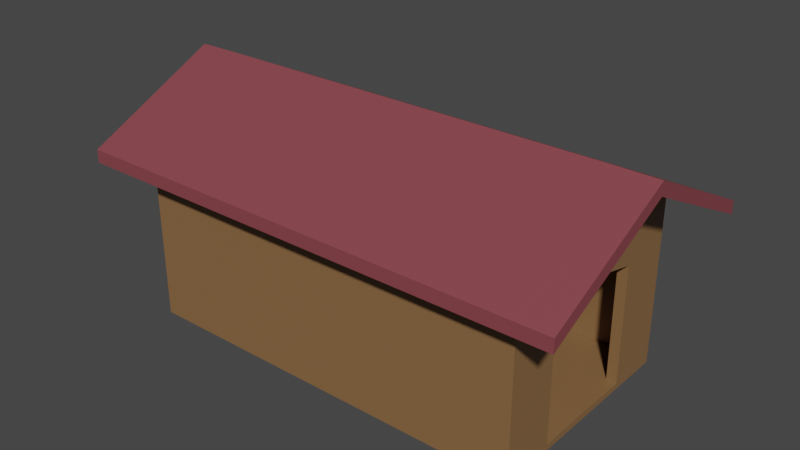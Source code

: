 # Source: doghouse.blend  (saved by Blender 2.92.15; exported with 4.5.12 LTS)
import bpy
from mathutils import Matrix  # noqa: F401  (used for matrix-valued properties, if any)

bpy.ops.wm.read_factory_settings(use_empty=True)
scene = bpy.context.scene
scene.name = 'Scene'

# ---- collections
col_collection = bpy.data.collections.new('Collection'); scene.collection.children.link(col_collection)

# ---- materials (node trees are filled in below, after node groups)
mat_material_001 = bpy.data.materials.new('Material.001')
mat_material_001.use_transparent_shadow = False
mat_material_002 = bpy.data.materials.new('Material.002')
mat_material_002.use_transparent_shadow = False

# ---- material node trees
mat_material_001.use_nodes = True; mat_material_001.node_tree.nodes.clear()
_N = mat_material_001.node_tree.nodes; _L = mat_material_001.node_tree.links
n0 = _N.new('ShaderNodeBsdfPrincipled'); n0.name = 'Principled BSDF'; n0.location = (10, 300)
n0.distribution = 'GGX'
n0.subsurface_method = 'BURLEY'
n0.inputs[0].default_value = (0.2423, 0.1297, 0.05353, 1.0)
n0.inputs[3].default_value = 1.45
n0.inputs[27].default_value = (0.0, 0.0, 0.0, 1.0)
n0.inputs[28].default_value = 1.0
n1 = _N.new('ShaderNodeOutputMaterial'); n1.name = 'Material Output'; n1.location = (300, 300)
_L.new(n0.outputs[0], n1.inputs[0])
n1.is_active_output = True
mat_material_002.use_nodes = True; mat_material_002.node_tree.nodes.clear()
_N = mat_material_002.node_tree.nodes; _L = mat_material_002.node_tree.links
n0 = _N.new('ShaderNodeBsdfPrincipled'); n0.name = 'Principled BSDF'; n0.location = (10, 300)
n0.distribution = 'GGX'
n0.subsurface_method = 'BURLEY'
n0.inputs[0].default_value = (0.2423, 0.05704, 0.06803, 1.0)
n0.inputs[3].default_value = 1.45
n0.inputs[27].default_value = (0.0, 0.0, 0.0, 1.0)
n0.inputs[28].default_value = 1.0
n1 = _N.new('ShaderNodeOutputMaterial'); n1.name = 'Material Output'; n1.location = (300, 300)
_L.new(n0.outputs[0], n1.inputs[0])
n1.is_active_output = True

# ---- world
world_world = bpy.data.worlds.new('World'); scene.world = world_world
world_world.use_nodes = True; world_world.node_tree.nodes.clear()
_N = world_world.node_tree.nodes; _L = world_world.node_tree.links
n0 = _N.new('ShaderNodeOutputWorld'); n0.name = 'World Output'; n0.location = (300, 300)
n1 = _N.new('ShaderNodeBackground'); n1.name = 'Background'; n1.location = (10, 300)
n1.inputs[0].default_value = (0.05088, 0.05088, 0.05088, 1.0)
_L.new(n1.outputs[0], n0.inputs[0])
n0.is_active_output = True
world_world.color = (0.05088, 0.05088, 0.05088)
world_world.use_sun_shadow = False
world_world.sun_shadow_jitter_overblur = 0.0

# ---- meshes
me_cube_002 = bpy.data.meshes.new('Cube.002')
me_cube_002.from_pydata([(-0.5, -0.5, -0.5), (-0.5, -0.5, 0.2748), (-0.5, 0.5, -0.5), (-0.5, 0.5, 0.2748), (1.311, -0.5, -0.5), (1.311, -0.5, 0.2748), (1.311, 0.5, -0.5), (1.311, 0.5, 0.2748), (-0.5, 0.0, -0.5), (-0.5, 0.0, 0.5193), (1.311, 0.0, -0.5), (1.311, 0.0, 0.5193), (-0.5, 0.0, 0.5671), (-0.5, 0.5, 0.3227), (1.311, 0.5, 0.3227), (1.311, 0.0, 0.5671), (1.311, -0.5, 0.3227), (-0.5, -0.5, 0.3227), (-0.7173, 0.0, 0.5059), (-0.7173, 0.62, 0.2028), (1.528, 0.62, 0.2028), (1.528, 0.0, 0.5059), (1.528, -0.62, 0.2028), (-0.7173, -0.62, 0.2028), (1.528, 0.0, 0.5652), (-0.7173, 0.0, 0.5652), (-0.7173, 0.62, 0.2621), (1.528, 0.62, 0.2621), (1.528, -0.62, 0.2621), (-0.7173, -0.62, 0.2621), (-0.5, -0.5, 0.0), (-0.5, 0.5, 0.0), (1.311, 0.5, 0.0), (1.311, -0.5, 0.0), (1.311, 0.0, 0.1222), (-0.5, 0.0, 0.1222), (-0.5, 0.25, 0.397), (1.311, 0.25, -0.5), (-0.5, 0.25, -0.5), (1.311, 0.25, 0.397), (-0.5, 0.25, 0.4449), (1.311, 0.25, 0.4449), (-0.7173, 0.31, 0.3543), (1.528, 0.31, 0.3543), (-0.7173, 0.31, 0.4137), (1.528, 0.31, 0.4137), (1.311, 0.25, 0.06111), (-0.5, 0.25, 0.06111), (-0.5, -0.25, -0.5), (1.311, -0.25, 0.397), (-0.5, -0.25, 0.397), (1.311, -0.25, -0.5), (1.311, -0.25, 0.4449), (-0.5, -0.25, 0.4449), (1.528, -0.31, 0.3543), (-0.7173, -0.31, 0.3543), (1.528, -0.31, 0.4137), (-0.7173, -0.31, 0.4137), (-0.5, -0.25, 0.06111), (1.311, -0.25, 0.06111), (-0.5, 0.5, -0.4763), (1.311, 0.5, -0.4763), (1.311, -0.5, -0.4763), (1.311, 0.0, -0.4705), (-0.5, 0.0, -0.4705), (-0.5, -0.5, -0.4763), (-0.5, 0.25, -0.4734), (1.311, 0.25, -0.4734), (1.311, -0.25, -0.4734), (-0.5, -0.25, -0.4734), (1.265, 0.25, 0.06111), (1.265, 0.0, 0.1222), (1.265, -0.25, 0.06111), (1.265, 0.0, -0.4705), (1.265, 0.25, -0.4734), (1.265, -0.25, -0.4734), (0.1202, 0.3734, 0.2486), (0.1202, 0.0, 0.3308), (0.1202, -0.3734, 0.2486), (0.1202, 0.0, -0.4705), (0.1202, 0.3734, -0.4704), (0.1202, -0.3734, -0.4704), (1.27, 0.4823, 0.2591), (1.237, 0.0, 0.3434), (1.27, -0.4823, 0.2591), (1.27, 0.4823, -0.478), (0.1936, 0.4823, -0.478), (1.27, -0.4823, -0.478), (0.1936, 0.4823, 0.2591), (0.1605, 0.0, 0.3434), (0.1936, -0.4823, 0.2591), (0.1936, -0.4823, -0.478), (1.295, 0.0, 0.1222), (1.28, 0.0, 0.1222), (1.28, 0.25, 0.06111), (1.295, 0.25, 0.06111), (1.295, 0.0, -0.4705), (1.28, 0.0, -0.4705), (1.28, -0.25, -0.4734), (1.295, -0.25, -0.4734), (1.295, -0.25, 0.06111), (1.28, -0.25, 0.06111), (1.295, 0.25, -0.4734), (1.28, 0.25, -0.4734)], [], [(47, 36, 3, 31), (31, 3, 7, 32), (59, 49, 5, 33), (33, 5, 1, 30), (48, 51, 4, 0), (13, 14, 27, 26), (53, 12, 25, 57), (38, 37, 10, 8), (46, 39, 11, 34), (58, 50, 9, 35), (52, 53, 17, 16), (41, 40, 12, 15), (40, 13, 26, 44), (50, 1, 23, 55), (16, 17, 29, 28), (36, 9, 18, 42), (43, 20, 27, 45), (54, 21, 24, 56), (55, 23, 29, 57), (42, 18, 25, 44), (23, 22, 28, 29), (20, 19, 26, 27), (1, 5, 22, 23), (41, 15, 24, 45), (49, 11, 21, 54), (39, 7, 20, 43), (7, 3, 19, 20), (52, 16, 28, 56), (69, 58, 35, 64), (98, 97, 73, 75), (62, 33, 30, 65), (68, 59, 33, 62), (60, 31, 32, 61), (66, 47, 31, 60), (64, 35, 47, 66), (61, 32, 46, 67), (11, 39, 43, 21), (14, 41, 45, 27), (19, 42, 44, 26), (21, 43, 45, 24), (3, 36, 42, 19), (12, 40, 44, 25), (14, 13, 40, 41), (32, 7, 39, 46), (2, 6, 37, 38), (35, 9, 36, 47), (94, 93, 71, 70), (65, 30, 58, 69), (15, 52, 56, 24), (5, 49, 54, 22), (18, 55, 57, 25), (22, 54, 56, 28), (9, 50, 55, 18), (15, 12, 53, 52), (30, 1, 50, 58), (17, 53, 57, 29), (8, 10, 51, 48), (34, 11, 49, 59), (0, 65, 69, 48), (10, 63, 68, 51), (6, 61, 67, 37), (8, 64, 66, 38), (38, 66, 60, 2), (2, 60, 61, 6), (51, 68, 62, 4), (4, 62, 65, 0), (37, 67, 63, 10), (48, 69, 64, 8), (78, 77, 89, 90), (73, 74, 80, 79), (93, 101, 72, 71), (97, 103, 74, 73), (103, 94, 70, 74), (101, 98, 75, 72), (80, 76, 77, 79), (79, 77, 78, 81), (81, 78, 90, 91), (75, 73, 79, 81), (80, 74, 85, 86), (77, 76, 88, 89), (84, 87, 91, 90), (82, 83, 89, 88), (85, 82, 88, 86), (83, 84, 90, 89), (75, 81, 91, 87), (74, 70, 82, 85), (70, 71, 83, 82), (72, 75, 87, 84), (71, 72, 84, 83), (76, 80, 86, 88), (59, 68, 99, 100), (100, 99, 98, 101), (67, 46, 95, 102), (102, 95, 94, 103), (63, 67, 102, 96), (96, 102, 103, 97), (34, 59, 100, 92), (92, 100, 101, 93), (46, 34, 92, 95), (95, 92, 93, 94), (68, 63, 96, 99), (99, 96, 97, 98)])
me_cube_002.polygons.foreach_set('material_index', [0, 0, 0, 0, 0, 1, 1, 0, 0, 0, 1, 1, 1, 1, 1, 1, 1, 1, 1, 1, 1, 1, 1, 1, 1, 1, 1, 1, 0, 0, 0, 0, 0, 0, 0, 0, 1, 1, 1, 1, 1, 1, 1, 0, 0, 0, 0, 0, 1, 1, 1, 1, 1, 1, 0, 1, 0, 0, 0, 0, 0, 0, 0, 0, 0, 0, 0, 0, 1, 0, 0, 0, 0, 0, 0, 0, 0, 0, 0, 1, 0, 1, 0, 1, 0, 0, 1, 0, 0, 0, 0, 0, 0, 0, 0, 0, 0, 0, 0, 0, 0, 0])
_uv = me_cube_002.uv_layers.new(name='UVMap')
_uv.uv.foreach_set('vector', [0.5, 0.1875, 0.625, 0.1875, 0.625, 0.25, 0.5, 0.25, 0.5, 0.25, 0.625, 0.25, 0.625, 0.5, 0.5, 0.5, 0.5, 0.6875, 0.625, 0.6875, 0.625, 0.75, 0.5, 0.75, 0.5, 0.75, 0.625, 0.75, 0.625, 1.0, 0.5, 1.0, 0.125, 0.6875, 0.375, 0.6875, 0.375, 0.75, 0.125, 0.75, 0.875, 0.5, 0.625, 0.5, 0.625, 0.5, 0.875, 0.5, 0.875, 0.6875, 0.875, 0.625, 0.875, 0.625, 0.875, 0.6875, 0.125, 0.5625, 0.375, 0.5625, 0.375, 0.625, 0.125, 0.625, 0.5, 0.5625, 0.625, 0.5625, 0.625, 0.625, 0.5, 0.625, 0.5, 0.0625, 0.625, 0.0625, 0.625, 0.125, 0.5, 0.125, 0.625, 0.6875, 0.875, 0.6875, 0.875, 0.75, 0.625, 0.75, 0.625, 0.5625, 0.875, 0.5625, 0.875, 0.625, 0.625, 0.625, 0.875, 0.5625, 0.875, 0.5, 0.875, 0.5, 0.875, 0.5625, 0.625, 0.0625, 0.625, 0.0, 0.625, 0.0, 0.625, 0.0625, 0.625, 0.75, 0.875, 0.75, 0.875, 0.75, 0.625, 0.75, 0.625, 0.1875, 0.625, 0.125, 0.625, 0.125, 0.625, 0.1875, 0.625, 0.5625, 0.625, 0.5, 0.625, 0.5, 0.625, 0.5625, 0.625, 0.6875, 0.625, 0.625, 0.625, 0.625, 0.625, 0.6875, 0.625, 0.0625, 0.625, 0.0, 0.625, 0.0, 0.625, 0.0625, 0.625, 0.1875, 0.625, 0.125, 0.625, 0.125, 0.625, 0.1875, 0.625, 1.0, 0.625, 0.75, 0.625, 0.75, 0.625, 1.0, 0.625, 0.5, 0.625, 0.25, 0.625, 0.25, 0.625, 0.5, 0.625, 1.0, 0.625, 0.75, 0.625, 0.75, 0.625, 1.0, 0.625, 0.5625, 0.625, 0.625, 0.625, 0.625, 0.625, 0.5625, 0.625, 0.6875, 0.625, 0.625, 0.625, 0.625, 0.625, 0.6875, 0.625, 0.5625, 0.625, 0.5, 0.625, 0.5, 0.625, 0.5625, 0.625, 0.5, 0.625, 0.25, 0.625, 0.25, 0.625, 0.5, 0.625, 0.6875, 0.625, 0.75, 0.625, 0.75, 0.625, 0.6875, 0.3809, 0.0625, 0.5, 0.0625, 0.5, 0.125, 0.3809, 0.125, 0.3809, 0.6875, 0.3809, 0.625, 0.3809, 0.625, 0.3809, 0.6875, 0.3809, 0.75, 0.5, 0.75, 0.5, 1.0, 0.3809, 1.0, 0.3809, 0.6875, 0.5, 0.6875, 0.5, 0.75, 0.3809, 0.75, 0.3809, 0.25, 0.5, 0.25, 0.5, 0.5, 0.3809, 0.5, 0.3809, 0.1875, 0.5, 0.1875, 0.5, 0.25, 0.3809, 0.25, 0.3809, 0.125, 0.5, 0.125, 0.5, 0.1875, 0.3809, 0.1875, 0.3809, 0.5, 0.5, 0.5, 0.5, 0.5625, 0.3809, 0.5625, 0.625, 0.625, 0.625, 0.5625, 0.625, 0.5625, 0.625, 0.625, 0.625, 0.5, 0.625, 0.5625, 0.625, 0.5625, 0.625, 0.5, 0.625, 0.25, 0.625, 0.1875, 0.625, 0.1875, 0.625, 0.25, 0.625, 0.625, 0.625, 0.5625, 0.625, 0.5625, 0.625, 0.625, 0.625, 0.25, 0.625, 0.1875, 0.625, 0.1875, 0.625, 0.25, 0.875, 0.625, 0.875, 0.5625, 0.875, 0.5625, 0.875, 0.625, 0.625, 0.5, 0.875, 0.5, 0.875, 0.5625, 0.625, 0.5625, 0.5, 0.5, 0.625, 0.5, 0.625, 0.5625, 0.5, 0.5625, 0.125, 0.5, 0.375, 0.5, 0.375, 0.5625, 0.125, 0.5625, 0.5, 0.125, 0.625, 0.125, 0.625, 0.1875, 0.5, 0.1875, 0.5, 0.5625, 0.5, 0.625, 0.5, 0.625, 0.5, 0.5625, 0.3809, 0.0, 0.5, 0.0, 0.5, 0.0625, 0.3809, 0.0625, 0.625, 0.625, 0.625, 0.6875, 0.625, 0.6875, 0.625, 0.625, 0.625, 0.75, 0.625, 0.6875, 0.625, 0.6875, 0.625, 0.75, 0.625, 0.125, 0.625, 0.0625, 0.625, 0.0625, 0.625, 0.125, 0.625, 0.75, 0.625, 0.6875, 0.625, 0.6875, 0.625, 0.75, 0.625, 0.125, 0.625, 0.0625, 0.625, 0.0625, 0.625, 0.125, 0.625, 0.625, 0.875, 0.625, 0.875, 0.6875, 0.625, 0.6875, 0.5, 0.0, 0.625, 0.0, 0.625, 0.0625, 0.5, 0.0625, 0.875, 0.75, 0.875, 0.6875, 0.875, 0.6875, 0.875, 0.75, 0.125, 0.625, 0.375, 0.625, 0.375, 0.6875, 0.125, 0.6875, 0.5, 0.625, 0.625, 0.625, 0.625, 0.6875, 0.5, 0.6875, 0.375, 0.0, 0.3809, 0.0, 0.3809, 0.0625, 0.375, 0.0625, 0.375, 0.625, 0.3809, 0.625, 0.3809, 0.6875, 0.375, 0.6875, 0.375, 0.5, 0.3809, 0.5, 0.3809, 0.5625, 0.375, 0.5625, 0.375, 0.125, 0.3809, 0.125, 0.3809, 0.1875, 0.375, 0.1875, 0.375, 0.1875, 0.3809, 0.1875, 0.3809, 0.25, 0.375, 0.25, 0.375, 0.25, 0.3809, 0.25, 0.3809, 0.5, 0.375, 0.5, 0.375, 0.6875, 0.3809, 0.6875, 0.3809, 0.75, 0.375, 0.75, 0.375, 0.75, 0.3809, 0.75, 0.3809, 1.0, 0.375, 1.0, 0.375, 0.5625, 0.3809, 0.5625, 0.3809, 0.625, 0.375, 0.625, 0.375, 0.0625, 0.3809, 0.0625, 0.3809, 0.125, 0.375, 0.125, 0.5, 0.6875, 0.5, 0.625, 0.5, 0.625, 0.5, 0.6875, 0.3809, 0.625, 0.3809, 0.5625, 0.3809, 0.5625, 0.3809, 0.625, 0.5, 0.625, 0.5, 0.6875, 0.5, 0.6875, 0.5, 0.625, 0.3809, 0.625, 0.3809, 0.5625, 0.3809, 0.5625, 0.3809, 0.625, 0.3809, 0.5625, 0.5, 0.5625, 0.5, 0.5625, 0.3809, 0.5625, 0.5, 0.6875, 0.3809, 0.6875, 0.3809, 0.6875, 0.5, 0.6875, 0.3809, 0.5625, 0.5, 0.5625, 0.5, 0.625, 0.3809, 0.625, 0.3809, 0.625, 0.5, 0.625, 0.5, 0.6875, 0.3809, 0.6875, 0.3809, 0.6875, 0.5, 0.6875, 0.5, 0.6875, 0.3809, 0.6875, 0.3809, 0.6875, 0.3809, 0.625, 0.3809, 0.625, 0.3809, 0.6875, 0.3809, 0.5625, 0.3809, 0.5625, 0.3809, 0.5625, 0.3809, 0.5625, 0.5, 0.625, 0.5, 0.5625, 0.5, 0.5625, 0.5, 0.625, 0.5, 0.6875, 0.3809, 0.6875, 0.3809, 0.6875, 0.5, 0.6875, 0.5, 0.5625, 0.5, 0.625, 0.5, 0.625, 0.5, 0.5625, 0.3809, 0.5625, 0.5, 0.5625, 0.5, 0.5625, 0.3809, 0.5625, 0.5, 0.625, 0.5, 0.6875, 0.5, 0.6875, 0.5, 0.625, 0.3809, 0.6875, 0.3809, 0.6875, 0.3809, 0.6875, 0.3809, 0.6875, 0.3809, 0.5625, 0.5, 0.5625, 0.5, 0.5625, 0.3809, 0.5625, 0.5, 0.5625, 0.5, 0.625, 0.5, 0.625, 0.5, 0.5625, 0.5, 0.6875, 0.3809, 0.6875, 0.3809, 0.6875, 0.5, 0.6875, 0.5, 0.625, 0.5, 0.6875, 0.5, 0.6875, 0.5, 0.625, 0.5, 0.5625, 0.3809, 0.5625, 0.3809, 0.5625, 0.5, 0.5625, 0.5, 0.6875, 0.3809, 0.6875, 0.3809, 0.6875, 0.5, 0.6875, 0.5, 0.6875, 0.3809, 0.6875, 0.3809, 0.6875, 0.5, 0.6875, 0.3809, 0.5625, 0.5, 0.5625, 0.5, 0.5625, 0.3809, 0.5625, 0.3809, 0.5625, 0.5, 0.5625, 0.5, 0.5625, 0.3809, 0.5625, 0.3809, 0.625, 0.3809, 0.5625, 0.3809, 0.5625, 0.3809, 0.625, 0.3809, 0.625, 0.3809, 0.5625, 0.3809, 0.5625, 0.3809, 0.625, 0.5, 0.625, 0.5, 0.6875, 0.5, 0.6875, 0.5, 0.625, 0.5, 0.625, 0.5, 0.6875, 0.5, 0.6875, 0.5, 0.625, 0.5, 0.5625, 0.5, 0.625, 0.5, 0.625, 0.5, 0.5625, 0.5, 0.5625, 0.5, 0.625, 0.5, 0.625, 0.5, 0.5625, 0.3809, 0.6875, 0.3809, 0.625, 0.3809, 0.625, 0.3809, 0.6875, 0.3809, 0.6875, 0.3809, 0.625, 0.3809, 0.625, 0.3809, 0.6875])
me_cube_002.materials.append(mat_material_001)
me_cube_002.materials.append(mat_material_002)
me_cube_002.use_remesh_fix_poles = True
me_cube_002.use_remesh_preserve_attributes = False
me_cube_002.use_mirror_vertex_groups = False
me_cube_002.update()

# ---- objects
ob_cube = bpy.data.objects.new('Cube', me_cube_002)

# ---- transforms, parenting, visibility, modifiers, constraints
ob_cube.location = (0.0, 0.0, 0.5209)
ob_cube.lineart.crease_threshold = 0.0
_vg = ob_cube.vertex_groups.new(name='Group')
_vg = ob_cube.vertex_groups.new(name='Group.001')

# ---- collection membership
col_collection.objects.link(ob_cube)

# ---- scene / render settings (as saved in the file)
scene.frame_start = 1; scene.frame_end = 250; scene.frame_set(1)
scene.render.engine = 'BLENDER_EEVEE_NEXT'
scene.cycles.use_denoising = False
scene.cycles.samples = 128
scene.cycles.sampling_pattern = 'TABULATED_SOBOL'
scene.cycles.use_adaptive_sampling = False
scene.cycles.use_light_tree = False
scene.view_settings.view_transform = 'Filmic'
bpy.context.view_layer.update()

# ---- added for rendering (the .blend has no active camera and no usable light): camera, sun
cam_auto = bpy.data.cameras.new('AutoCamera')
cam_auto.lens = 50.0
cam_auto.sensor_width = 36.0
cam_auto.clip_end = 1000.0
ob_auto_camera = bpy.data.objects.new('AutoCamera', cam_auto)
scene.collection.objects.link(ob_auto_camera)
ob_auto_camera.location = (2.97586, -3.08454, 2.61079)
ob_auto_camera.rotation_euler = (1.09748, -7.21219e-08, 0.694738)
scene.camera = ob_auto_camera
light_auto_sun = bpy.data.lights.new('AutoSun', 'SUN')
light_auto_sun.energy = 3.0
light_auto_sun.angle = 0.0523599
ob_auto_sun = bpy.data.objects.new('AutoSun', light_auto_sun)
scene.collection.objects.link(ob_auto_sun)
ob_auto_sun.rotation_euler = (0.872665, 0.174533, 0.523599)
bpy.context.view_layer.update()
